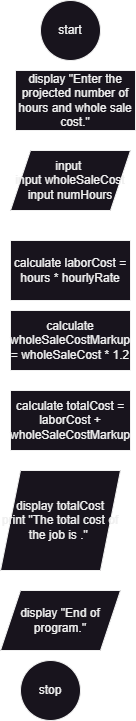

The diagram above was exported from draw.io. Its source (the exported page's mxGraphModel, read from the mxfile embedded in the PNG):
<mxGraphModel dx="645" dy="746" grid="1" gridSize="10" guides="1" tooltips="1" connect="1" arrows="1" fold="1" page="1" pageScale="1" pageWidth="850" pageHeight="1100" math="0" shadow="0">
  <root>
    <mxCell id="0" />
    <mxCell id="1" parent="0" />
    <mxCell id="XeXMGQttHndLlDCkkc6F-1" value="start" style="ellipse;whiteSpace=wrap;html=1;aspect=fixed;" vertex="1" parent="1">
      <mxGeometry x="360" y="10" width="60" height="60" as="geometry" />
    </mxCell>
    <mxCell id="fUkCKe4BzR74ex6mZHLG-1" value="&lt;div&gt;input&amp;nbsp;&lt;/div&gt;input wholeSaleCost&lt;div&gt;input numHours&lt;/div&gt;" style="shape=parallelogram;perimeter=parallelogramPerimeter;whiteSpace=wrap;html=1;fixedSize=1;" vertex="1" parent="1">
      <mxGeometry x="330" y="160" width="120" height="60" as="geometry" />
    </mxCell>
    <mxCell id="wtsD7FvnSS_9TcgjBzR3-2" value="display &quot;Enter the projected number of hours and whole sale cost.&quot;" style="rounded=0;whiteSpace=wrap;html=1;" vertex="1" parent="1">
      <mxGeometry x="335" y="80" width="120" height="60" as="geometry" />
    </mxCell>
    <mxCell id="wtsD7FvnSS_9TcgjBzR3-4" value="calculate totalCost = laborCost + wholeSaleCostMarkup" style="rounded=0;whiteSpace=wrap;html=1;" vertex="1" parent="1">
      <mxGeometry x="330" y="400" width="120" height="60" as="geometry" />
    </mxCell>
    <mxCell id="wtsD7FvnSS_9TcgjBzR3-5" value="calculate wholeSaleCostMarkup = wholeSaleCost * 1.2" style="rounded=0;whiteSpace=wrap;html=1;" vertex="1" parent="1">
      <mxGeometry x="330" y="320" width="120" height="60" as="geometry" />
    </mxCell>
    <mxCell id="wtsD7FvnSS_9TcgjBzR3-6" value="calculate laborCost = hours * hourlyRate" style="rounded=0;whiteSpace=wrap;html=1;" vertex="1" parent="1">
      <mxGeometry x="330" y="250" width="120" height="60" as="geometry" />
    </mxCell>
    <mxCell id="nBvdbUE7y3k-1UsYm4Zn-1" value="display totalCost&lt;div&gt;print &quot;The total cost of the job is .&quot;&amp;nbsp;&lt;/div&gt;" style="shape=parallelogram;perimeter=parallelogramPerimeter;whiteSpace=wrap;html=1;fixedSize=1;" vertex="1" parent="1">
      <mxGeometry x="320" y="480" width="120" height="100" as="geometry" />
    </mxCell>
    <mxCell id="nBvdbUE7y3k-1UsYm4Zn-2" value="display &quot;End of program.&quot;" style="shape=parallelogram;perimeter=parallelogramPerimeter;whiteSpace=wrap;html=1;fixedSize=1;" vertex="1" parent="1">
      <mxGeometry x="320" y="600" width="120" height="60" as="geometry" />
    </mxCell>
    <mxCell id="nBvdbUE7y3k-1UsYm4Zn-3" value="stop" style="ellipse;whiteSpace=wrap;html=1;aspect=fixed;" vertex="1" parent="1">
      <mxGeometry x="340" y="670" width="60" height="60" as="geometry" />
    </mxCell>
  </root>
</mxGraphModel>